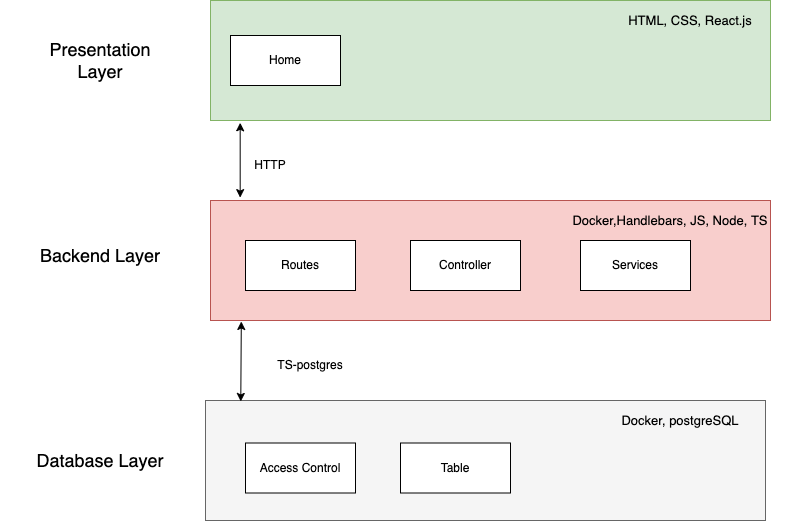

The diagram above was exported from draw.io. Its source (the exported page's mxGraphModel, read from the mxfile embedded in the PNG):
<mxGraphModel dx="2086" dy="1844" grid="1" gridSize="10" guides="1" tooltips="1" connect="1" arrows="1" fold="1" page="1" pageScale="1" pageWidth="827" pageHeight="1169" math="0" shadow="0">
  <root>
    <mxCell id="0" />
    <mxCell id="1" parent="0" />
    <mxCell id="SqEyZ1oB8w9U6TO7HexS-6" value="" style="rounded=0;whiteSpace=wrap;html=1;fillColor=#f8cecc;strokeColor=#b85450;" vertex="1" parent="1">
      <mxGeometry x="130" y="190" width="560" height="120" as="geometry" />
    </mxCell>
    <mxCell id="SqEyZ1oB8w9U6TO7HexS-1" value="Services" style="rounded=0;whiteSpace=wrap;html=1;" vertex="1" parent="1">
      <mxGeometry x="500" y="230" width="110" height="50" as="geometry" />
    </mxCell>
    <mxCell id="SqEyZ1oB8w9U6TO7HexS-4" value="Routes" style="rounded=0;whiteSpace=wrap;html=1;" vertex="1" parent="1">
      <mxGeometry x="165" y="230" width="110" height="50" as="geometry" />
    </mxCell>
    <mxCell id="SqEyZ1oB8w9U6TO7HexS-5" value="Controller" style="rounded=0;whiteSpace=wrap;html=1;" vertex="1" parent="1">
      <mxGeometry x="330" y="230" width="110" height="50" as="geometry" />
    </mxCell>
    <mxCell id="SqEyZ1oB8w9U6TO7HexS-8" value="HTTP" style="text;html=1;strokeColor=none;fillColor=none;align=center;verticalAlign=middle;whiteSpace=wrap;rounded=0;" vertex="1" parent="1">
      <mxGeometry x="160" y="140" width="60" height="30" as="geometry" />
    </mxCell>
    <mxCell id="SqEyZ1oB8w9U6TO7HexS-10" value="&lt;font style=&quot;font-size: 13px&quot;&gt;Docker,Handlebars, JS, Node, TS&lt;/font&gt;" style="text;html=1;strokeColor=none;fillColor=none;align=center;verticalAlign=middle;whiteSpace=wrap;rounded=0;" vertex="1" parent="1">
      <mxGeometry x="480" y="190" width="220" height="40" as="geometry" />
    </mxCell>
    <mxCell id="SqEyZ1oB8w9U6TO7HexS-11" value="&lt;font style=&quot;font-size: 18px&quot;&gt;Backend Layer&lt;/font&gt;" style="text;html=1;strokeColor=none;fillColor=none;align=center;verticalAlign=middle;whiteSpace=wrap;rounded=0;fontSize=13;" vertex="1" parent="1">
      <mxGeometry x="-80" y="230" width="200" height="30" as="geometry" />
    </mxCell>
    <mxCell id="SqEyZ1oB8w9U6TO7HexS-17" value="TS-postgres" style="text;html=1;strokeColor=none;fillColor=none;align=center;verticalAlign=middle;whiteSpace=wrap;rounded=0;" vertex="1" parent="1">
      <mxGeometry x="190" y="340" width="80" height="30" as="geometry" />
    </mxCell>
    <mxCell id="SqEyZ1oB8w9U6TO7HexS-18" value="Presentation Layer" style="text;html=1;strokeColor=none;fillColor=none;align=center;verticalAlign=middle;whiteSpace=wrap;rounded=0;fontSize=18;" vertex="1" parent="1">
      <mxGeometry x="-25" y="35" width="90" height="30" as="geometry" />
    </mxCell>
    <mxCell id="SqEyZ1oB8w9U6TO7HexS-19" value="Database Layer" style="text;html=1;strokeColor=none;fillColor=none;align=center;verticalAlign=middle;whiteSpace=wrap;rounded=0;fontSize=18;" vertex="1" parent="1">
      <mxGeometry x="-55" y="432.5" width="150" height="35" as="geometry" />
    </mxCell>
    <mxCell id="SqEyZ1oB8w9U6TO7HexS-20" value="" style="rounded=0;whiteSpace=wrap;html=1;fillColor=#f5f5f5;strokeColor=#666666;fontColor=#333333;" vertex="1" parent="1">
      <mxGeometry x="125" y="390" width="560" height="120" as="geometry" />
    </mxCell>
    <mxCell id="SqEyZ1oB8w9U6TO7HexS-21" value="" style="rounded=0;whiteSpace=wrap;html=1;fillColor=#d5e8d4;strokeColor=#82b366;" vertex="1" parent="1">
      <mxGeometry x="130" y="-10" width="560" height="120" as="geometry" />
    </mxCell>
    <mxCell id="SqEyZ1oB8w9U6TO7HexS-22" value="" style="endArrow=classic;startArrow=classic;html=1;rounded=0;fontSize=18;entryX=0.053;entryY=1.019;entryDx=0;entryDy=0;entryPerimeter=0;exitX=0.053;exitY=-0.024;exitDx=0;exitDy=0;exitPerimeter=0;" edge="1" parent="1" source="SqEyZ1oB8w9U6TO7HexS-6" target="SqEyZ1oB8w9U6TO7HexS-21">
      <mxGeometry width="50" height="50" relative="1" as="geometry">
        <mxPoint x="160" y="180" as="sourcePoint" />
        <mxPoint x="160" y="120" as="targetPoint" />
      </mxGeometry>
    </mxCell>
    <mxCell id="SqEyZ1oB8w9U6TO7HexS-23" value="" style="endArrow=classic;startArrow=classic;html=1;rounded=0;fontSize=18;entryX=0.055;entryY=1.008;entryDx=0;entryDy=0;entryPerimeter=0;exitX=0.063;exitY=0.008;exitDx=0;exitDy=0;exitPerimeter=0;" edge="1" parent="1" source="SqEyZ1oB8w9U6TO7HexS-20" target="SqEyZ1oB8w9U6TO7HexS-6">
      <mxGeometry width="50" height="50" relative="1" as="geometry">
        <mxPoint x="130" y="370" as="sourcePoint" />
        <mxPoint x="180" y="320" as="targetPoint" />
      </mxGeometry>
    </mxCell>
    <mxCell id="SqEyZ1oB8w9U6TO7HexS-24" value="Access Control" style="rounded=0;whiteSpace=wrap;html=1;" vertex="1" parent="1">
      <mxGeometry x="165" y="432.5" width="110" height="50" as="geometry" />
    </mxCell>
    <mxCell id="SqEyZ1oB8w9U6TO7HexS-25" value="Table" style="rounded=0;whiteSpace=wrap;html=1;" vertex="1" parent="1">
      <mxGeometry x="320" y="432.5" width="110" height="50" as="geometry" />
    </mxCell>
    <mxCell id="SqEyZ1oB8w9U6TO7HexS-27" value="&lt;font style=&quot;font-size: 13px&quot;&gt;Docker, postgreSQL&lt;/font&gt;" style="text;html=1;strokeColor=none;fillColor=none;align=center;verticalAlign=middle;whiteSpace=wrap;rounded=0;" vertex="1" parent="1">
      <mxGeometry x="500" y="390" width="200" height="40" as="geometry" />
    </mxCell>
    <mxCell id="SqEyZ1oB8w9U6TO7HexS-28" value="&lt;span style=&quot;font-size: 13px&quot;&gt;HTML, CSS, React.js&lt;/span&gt;" style="text;html=1;strokeColor=none;fillColor=none;align=center;verticalAlign=middle;whiteSpace=wrap;rounded=0;" vertex="1" parent="1">
      <mxGeometry x="510" y="-10" width="200" height="40" as="geometry" />
    </mxCell>
    <mxCell id="SqEyZ1oB8w9U6TO7HexS-30" value="Home" style="rounded=0;whiteSpace=wrap;html=1;" vertex="1" parent="1">
      <mxGeometry x="150" y="25" width="110" height="50" as="geometry" />
    </mxCell>
  </root>
</mxGraphModel>